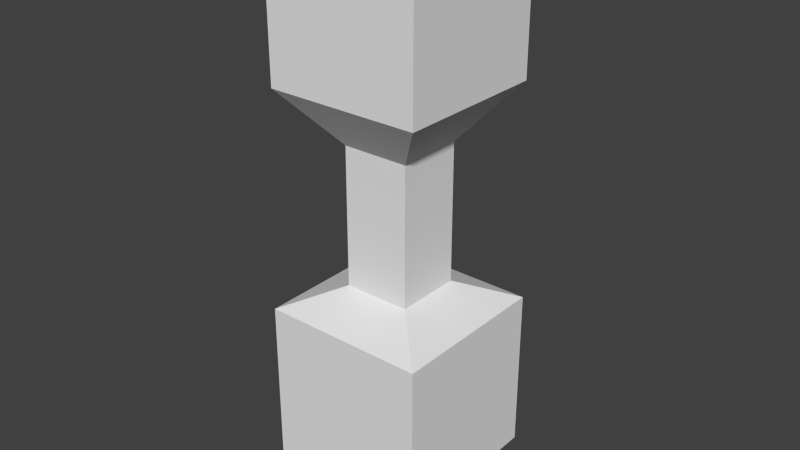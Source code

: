 # Source: test.blend  (saved by Blender 2.75.0; exported with 4.5.12 LTS)
import bpy
from mathutils import Matrix  # noqa: F401  (used for matrix-valued properties, if any)

bpy.ops.wm.read_factory_settings(use_empty=True)
scene = bpy.context.scene
scene.name = 'Scene'

# ---- collections
col_collection_1 = bpy.data.collections.new('Collection 1'); scene.collection.children.link(col_collection_1)

# ---- materials (node trees are filled in below, after node groups)
mat_material = bpy.data.materials.new('Material')
mat_material.alpha_threshold = 0.0
mat_material.use_transparent_shadow = False
mat_material.roughness = 0.5
mat_material.line_color = (0.0, 0.0, 0.0, 1.0)

# ---- material node trees

# ---- world
world_world = bpy.data.worlds.new('World'); scene.world = world_world
world_world.color = (0.05088, 0.05088, 0.05088)
world_world.use_sun_shadow = False
world_world.sun_shadow_jitter_overblur = 0.0
world_world.cycles.sampling_method = 'MANUAL'
world_world.cycles.sample_map_resolution = 256

# ---- meshes
me_cube = bpy.data.meshes.new('Cube')
me_cube.from_pydata([(1.0, 1.0, -1.0), (1.0, -1.0, -1.0), (-1.0, -1.0, -1.0), (-1.0, 1.0, -1.0), (1.0, 1.0, 1.0), (1.0, -1.0, 1.0), (-1.0, -1.0, 1.0), (-1.0, 1.0, 1.0), (0.4075, 0.4075, 1.264), (0.4075, -0.4075, 1.264), (-0.4075, -0.4075, 1.264), (-0.4075, 0.4075, 1.264), (0.4075, 0.4075, 2.962), (0.4075, -0.4075, 2.962), (-0.4075, -0.4075, 2.962), (-0.4075, 0.4075, 2.962), (0.9324, 0.9324, 3.621), (0.9324, -0.9324, 3.621), (-0.9324, -0.9324, 3.621), (-0.9324, 0.9324, 3.621), (0.9324, 0.9324, 4.921), (0.9324, -0.9324, 4.921), (-0.9324, -0.9324, 4.921), (-0.9324, 0.9324, 4.921), (0.4254, 0.4254, 5.467), (0.4254, -0.4254, 5.467), (-0.4254, -0.4254, 5.467), (-0.4254, 0.4254, 5.467), (0.6414, 0.6414, -1.478), (0.6414, -0.6414, -1.478), (-0.6414, -0.6414, -1.478), (-0.6414, 0.6414, -1.478)], [], [(2, 3, 31, 30), (6, 5, 9, 10), (0, 4, 5, 1), (1, 5, 6, 2), (2, 6, 7, 3), (4, 0, 3, 7), (10, 9, 13, 14), (5, 4, 8, 9), (7, 6, 10, 11), (4, 7, 11, 8), (15, 14, 18, 19), (9, 8, 12, 13), (11, 10, 14, 15), (8, 11, 15, 12), (16, 19, 23, 20), (12, 15, 19, 16), (14, 13, 17, 18), (13, 12, 16, 17), (22, 21, 25, 26), (18, 17, 21, 22), (17, 16, 20, 21), (19, 18, 22, 23), (24, 27, 26, 25), (21, 20, 24, 25), (23, 22, 26, 27), (20, 23, 27, 24), (28, 29, 30, 31), (1, 2, 30, 29), (3, 0, 28, 31), (0, 1, 29, 28)])
me_cube.materials.append(mat_material)
me_cube.use_remesh_preserve_volume = False
me_cube.use_remesh_preserve_attributes = False
me_cube.use_mirror_vertex_groups = False
me_cube.update()

# ---- objects
ob_cube = bpy.data.objects.new('Cube', me_cube)

# ---- transforms, parenting, visibility, modifiers, constraints
ob_cube.location = (0.0, 0.0, 0.0)
ob_cube.lock_rotations_4d = False
ob_cube.empty_display_type = 'ARROWS'
ob_cube.lineart.crease_threshold = 0.0

# ---- collection membership
col_collection_1.objects.link(ob_cube)

# ---- scene / render settings (as saved in the file)
scene.frame_start = 1; scene.frame_end = 250; scene.frame_set(1)
scene.render.engine = 'BLENDER_EEVEE_NEXT'
scene.render.resolution_percentage = 50
scene.render.dither_intensity = 0.0
scene.cycles.use_denoising = False
scene.cycles.samples = 10
scene.cycles.sampling_pattern = 'TABULATED_SOBOL'
scene.cycles.light_sampling_threshold = 0.0
scene.cycles.use_adaptive_sampling = False
scene.cycles.use_light_tree = False
scene.cycles.blur_glossy = 0.0
scene.cycles.pixel_filter_type = 'GAUSSIAN'
scene.cycles.sample_clamp_indirect = 0.0
scene.view_settings.view_transform = 'Standard'
bpy.context.view_layer.update()

# ---- added for rendering (the .blend has no active camera and no usable light): camera, sun
cam_auto = bpy.data.cameras.new('AutoCamera')
cam_auto.lens = 50.0
cam_auto.sensor_width = 36.0
cam_auto.clip_end = 1000.0
ob_auto_camera = bpy.data.objects.new('AutoCamera', cam_auto)
scene.collection.objects.link(ob_auto_camera)
ob_auto_camera.location = (6.93811, -8.32573, 7.5454)
ob_auto_camera.rotation_euler = (1.09748, -7.21219e-08, 0.694738)
scene.camera = ob_auto_camera
light_auto_sun = bpy.data.lights.new('AutoSun', 'SUN')
light_auto_sun.energy = 3.0
light_auto_sun.angle = 0.0523599
ob_auto_sun = bpy.data.objects.new('AutoSun', light_auto_sun)
scene.collection.objects.link(ob_auto_sun)
ob_auto_sun.rotation_euler = (0.872665, 0.174533, 0.523599)
bpy.context.view_layer.update()
